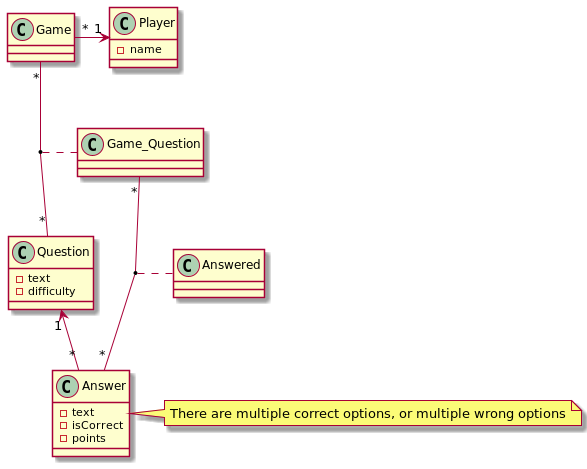

The diagram above was rendered by PlantUML. Its source (embedded in the PNG):
@startuml
top to bottom direction

class Game{}

class Player{
    - name
}

class Question {
    - text
    - difficulty
}

class Answer{
    - text
    - isCorrect
    - points
}

class Game_Question{}

class Answered{}

Player "1" <-left- "*" Game

Game "*" -- "*" Question

(Game,Question) .. Game_Question

Question "1"<--"*" Answer

Game_Question "*"--"*" Answer

(Game_Question, Answer) .. Answered

note right of Answer
    There are multiple correct options, or multiple wrong options
end note
@enduml